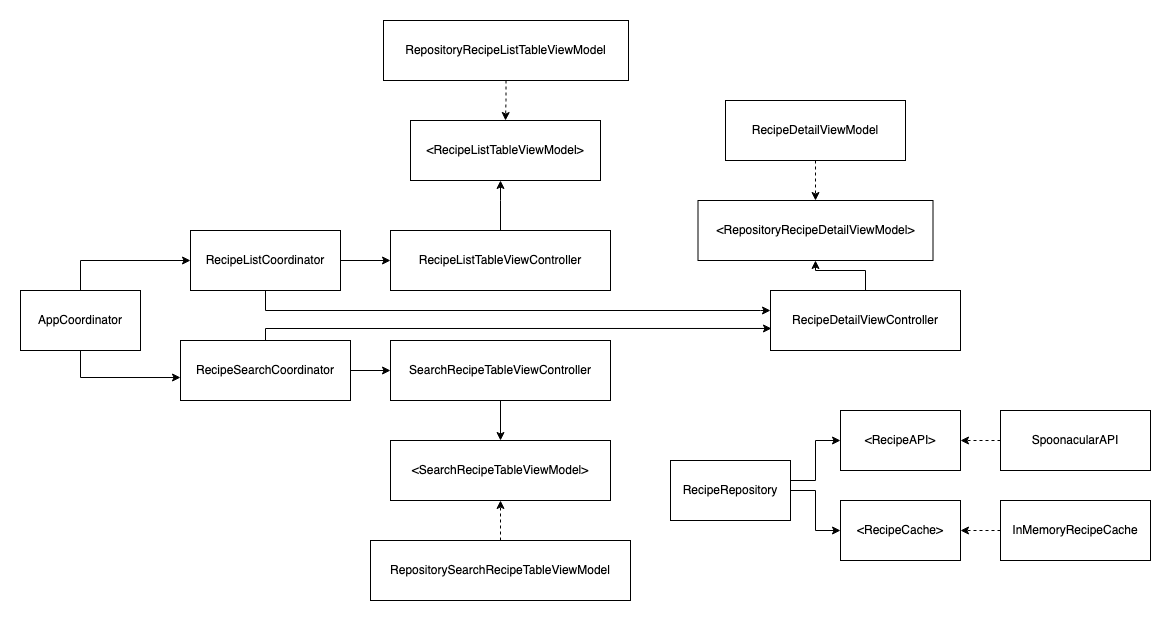

The diagram above was exported from draw.io. Its source (the exported page's mxGraphModel, read from the mxfile embedded in the PNG):
<mxGraphModel dx="1434" dy="1997" grid="1" gridSize="10" guides="1" tooltips="1" connect="1" arrows="1" fold="1" page="1" pageScale="1" pageWidth="1600" pageHeight="1200" math="0" shadow="0">
  <root>
    <mxCell id="0" />
    <mxCell id="1" parent="0" />
    <mxCell id="BEWCg8Kxgh8GbwNlvseN-33" style="edgeStyle=orthogonalEdgeStyle;rounded=0;orthogonalLoop=1;jettySize=auto;html=1;" edge="1" parent="1" source="87eYQUoexpxWNNvO-7ZC-1" target="87eYQUoexpxWNNvO-7ZC-3">
      <mxGeometry relative="1" as="geometry">
        <Array as="points">
          <mxPoint x="260" y="70" />
        </Array>
      </mxGeometry>
    </mxCell>
    <mxCell id="BEWCg8Kxgh8GbwNlvseN-35" style="edgeStyle=orthogonalEdgeStyle;rounded=0;orthogonalLoop=1;jettySize=auto;html=1;entryX=0;entryY=0.617;entryDx=0;entryDy=0;entryPerimeter=0;" edge="1" parent="1" source="87eYQUoexpxWNNvO-7ZC-1" target="87eYQUoexpxWNNvO-7ZC-2">
      <mxGeometry relative="1" as="geometry">
        <Array as="points">
          <mxPoint x="260" y="187" />
        </Array>
      </mxGeometry>
    </mxCell>
    <mxCell id="87eYQUoexpxWNNvO-7ZC-1" value="AppCoordinator" style="rounded=0;whiteSpace=wrap;html=1;" parent="1" vertex="1">
      <mxGeometry x="200" y="100" width="120" height="60" as="geometry" />
    </mxCell>
    <mxCell id="BEWCg8Kxgh8GbwNlvseN-37" style="edgeStyle=orthogonalEdgeStyle;rounded=0;orthogonalLoop=1;jettySize=auto;html=1;entryX=0;entryY=0.5;entryDx=0;entryDy=0;" edge="1" parent="1" source="87eYQUoexpxWNNvO-7ZC-2" target="87eYQUoexpxWNNvO-7ZC-6">
      <mxGeometry relative="1" as="geometry" />
    </mxCell>
    <mxCell id="BEWCg8Kxgh8GbwNlvseN-45" style="edgeStyle=orthogonalEdgeStyle;rounded=0;orthogonalLoop=1;jettySize=auto;html=1;entryX=0.005;entryY=0.633;entryDx=0;entryDy=0;entryPerimeter=0;" edge="1" parent="1" source="87eYQUoexpxWNNvO-7ZC-2" target="87eYQUoexpxWNNvO-7ZC-8">
      <mxGeometry relative="1" as="geometry">
        <Array as="points">
          <mxPoint x="445" y="138" />
        </Array>
      </mxGeometry>
    </mxCell>
    <mxCell id="87eYQUoexpxWNNvO-7ZC-2" value="RecipeSearchCoordinator" style="rounded=0;whiteSpace=wrap;html=1;" parent="1" vertex="1">
      <mxGeometry x="360" y="150" width="170" height="60" as="geometry" />
    </mxCell>
    <mxCell id="BEWCg8Kxgh8GbwNlvseN-36" style="edgeStyle=orthogonalEdgeStyle;rounded=0;orthogonalLoop=1;jettySize=auto;html=1;entryX=0;entryY=0.5;entryDx=0;entryDy=0;" edge="1" parent="1" source="87eYQUoexpxWNNvO-7ZC-3" target="87eYQUoexpxWNNvO-7ZC-4">
      <mxGeometry relative="1" as="geometry" />
    </mxCell>
    <mxCell id="BEWCg8Kxgh8GbwNlvseN-44" style="edgeStyle=orthogonalEdgeStyle;rounded=0;orthogonalLoop=1;jettySize=auto;html=1;" edge="1" parent="1" source="87eYQUoexpxWNNvO-7ZC-3">
      <mxGeometry relative="1" as="geometry">
        <mxPoint x="950" y="120" as="targetPoint" />
        <Array as="points">
          <mxPoint x="445" y="120" />
          <mxPoint x="940" y="120" />
        </Array>
      </mxGeometry>
    </mxCell>
    <mxCell id="87eYQUoexpxWNNvO-7ZC-3" value="RecipeListCoordinator" style="rounded=0;whiteSpace=wrap;html=1;" parent="1" vertex="1">
      <mxGeometry x="370" y="40" width="150" height="60" as="geometry" />
    </mxCell>
    <mxCell id="BEWCg8Kxgh8GbwNlvseN-38" value="" style="edgeStyle=orthogonalEdgeStyle;rounded=0;orthogonalLoop=1;jettySize=auto;html=1;" edge="1" parent="1" source="87eYQUoexpxWNNvO-7ZC-4" target="87eYQUoexpxWNNvO-7ZC-5">
      <mxGeometry relative="1" as="geometry">
        <Array as="points">
          <mxPoint x="680" y="10" />
          <mxPoint x="680" y="10" />
        </Array>
      </mxGeometry>
    </mxCell>
    <mxCell id="87eYQUoexpxWNNvO-7ZC-4" value="RecipeListTableViewController" style="rounded=0;whiteSpace=wrap;html=1;" parent="1" vertex="1">
      <mxGeometry x="570" y="40" width="220" height="60" as="geometry" />
    </mxCell>
    <mxCell id="87eYQUoexpxWNNvO-7ZC-5" value="&amp;lt;RecipeListTableViewModel&amp;gt;" style="rounded=0;whiteSpace=wrap;html=1;" parent="1" vertex="1">
      <mxGeometry x="590" y="-70" width="190" height="60" as="geometry" />
    </mxCell>
    <mxCell id="BEWCg8Kxgh8GbwNlvseN-31" style="edgeStyle=orthogonalEdgeStyle;rounded=0;orthogonalLoop=1;jettySize=auto;html=1;" edge="1" parent="1" source="87eYQUoexpxWNNvO-7ZC-6" target="BEWCg8Kxgh8GbwNlvseN-30">
      <mxGeometry relative="1" as="geometry" />
    </mxCell>
    <mxCell id="87eYQUoexpxWNNvO-7ZC-6" value="SearchRecipeTableViewController" style="rounded=0;whiteSpace=wrap;html=1;" parent="1" vertex="1">
      <mxGeometry x="570" y="150" width="220" height="60" as="geometry" />
    </mxCell>
    <mxCell id="BEWCg8Kxgh8GbwNlvseN-32" style="edgeStyle=orthogonalEdgeStyle;rounded=0;orthogonalLoop=1;jettySize=auto;html=1;entryX=0.5;entryY=1;entryDx=0;entryDy=0;dashed=1;" edge="1" parent="1" source="87eYQUoexpxWNNvO-7ZC-7" target="BEWCg8Kxgh8GbwNlvseN-30">
      <mxGeometry relative="1" as="geometry" />
    </mxCell>
    <mxCell id="87eYQUoexpxWNNvO-7ZC-7" value="RepositorySearchRecipeTableViewModel" style="rounded=0;whiteSpace=wrap;html=1;" parent="1" vertex="1">
      <mxGeometry x="550" y="350" width="260" height="60" as="geometry" />
    </mxCell>
    <mxCell id="BEWCg8Kxgh8GbwNlvseN-20" value="" style="edgeStyle=orthogonalEdgeStyle;rounded=0;orthogonalLoop=1;jettySize=auto;html=1;" edge="1" parent="1" source="87eYQUoexpxWNNvO-7ZC-8" target="87eYQUoexpxWNNvO-7ZC-12">
      <mxGeometry relative="1" as="geometry" />
    </mxCell>
    <mxCell id="87eYQUoexpxWNNvO-7ZC-8" value="RecipeDetailViewController" style="rounded=0;whiteSpace=wrap;html=1;" parent="1" vertex="1">
      <mxGeometry x="950" y="100" width="190" height="60" as="geometry" />
    </mxCell>
    <mxCell id="87eYQUoexpxWNNvO-7ZC-12" value="&amp;lt;RepositoryRecipeDetailViewModel&amp;gt;" style="rounded=0;whiteSpace=wrap;html=1;" parent="1" vertex="1">
      <mxGeometry x="877.5" y="10" width="235" height="60" as="geometry" />
    </mxCell>
    <mxCell id="BEWCg8Kxgh8GbwNlvseN-5" style="edgeStyle=orthogonalEdgeStyle;rounded=0;orthogonalLoop=1;jettySize=auto;html=1;" edge="1" parent="1" source="BEWCg8Kxgh8GbwNlvseN-1" target="BEWCg8Kxgh8GbwNlvseN-4">
      <mxGeometry relative="1" as="geometry">
        <Array as="points">
          <mxPoint x="995" y="290" />
          <mxPoint x="995" y="250" />
        </Array>
      </mxGeometry>
    </mxCell>
    <mxCell id="BEWCg8Kxgh8GbwNlvseN-7" style="edgeStyle=orthogonalEdgeStyle;rounded=0;orthogonalLoop=1;jettySize=auto;html=1;entryX=0;entryY=0.5;entryDx=0;entryDy=0;" edge="1" parent="1" source="BEWCg8Kxgh8GbwNlvseN-1" target="BEWCg8Kxgh8GbwNlvseN-3">
      <mxGeometry relative="1" as="geometry">
        <Array as="points">
          <mxPoint x="995" y="300" />
          <mxPoint x="995" y="340" />
        </Array>
      </mxGeometry>
    </mxCell>
    <mxCell id="BEWCg8Kxgh8GbwNlvseN-1" value="RecipeRepository" style="rounded=0;whiteSpace=wrap;html=1;" vertex="1" parent="1">
      <mxGeometry x="850" y="270" width="120" height="60" as="geometry" />
    </mxCell>
    <mxCell id="BEWCg8Kxgh8GbwNlvseN-6" style="edgeStyle=orthogonalEdgeStyle;rounded=0;orthogonalLoop=1;jettySize=auto;html=1;entryX=1;entryY=0.5;entryDx=0;entryDy=0;dashed=1;" edge="1" parent="1" source="BEWCg8Kxgh8GbwNlvseN-2" target="BEWCg8Kxgh8GbwNlvseN-4">
      <mxGeometry relative="1" as="geometry" />
    </mxCell>
    <mxCell id="BEWCg8Kxgh8GbwNlvseN-2" value="SpoonacularAPI" style="rounded=0;whiteSpace=wrap;html=1;" vertex="1" parent="1">
      <mxGeometry x="1180" y="220" width="150" height="60" as="geometry" />
    </mxCell>
    <mxCell id="BEWCg8Kxgh8GbwNlvseN-3" value="&amp;lt;RecipeCache&amp;gt;" style="rounded=0;whiteSpace=wrap;html=1;" vertex="1" parent="1">
      <mxGeometry x="1020" y="310" width="120" height="60" as="geometry" />
    </mxCell>
    <mxCell id="BEWCg8Kxgh8GbwNlvseN-4" value="&amp;lt;RecipeAPI&amp;gt;" style="rounded=0;whiteSpace=wrap;html=1;" vertex="1" parent="1">
      <mxGeometry x="1020" y="220" width="120" height="60" as="geometry" />
    </mxCell>
    <mxCell id="BEWCg8Kxgh8GbwNlvseN-9" value="" style="edgeStyle=orthogonalEdgeStyle;rounded=0;orthogonalLoop=1;jettySize=auto;html=1;dashed=1;" edge="1" parent="1" source="BEWCg8Kxgh8GbwNlvseN-8" target="BEWCg8Kxgh8GbwNlvseN-3">
      <mxGeometry relative="1" as="geometry" />
    </mxCell>
    <mxCell id="BEWCg8Kxgh8GbwNlvseN-8" value="InMemoryRecipeCache" style="rounded=0;whiteSpace=wrap;html=1;" vertex="1" parent="1">
      <mxGeometry x="1180" y="310" width="150" height="60" as="geometry" />
    </mxCell>
    <mxCell id="BEWCg8Kxgh8GbwNlvseN-30" value="&amp;lt;SearchRecipeTableViewModel&amp;gt;" style="rounded=0;whiteSpace=wrap;html=1;" vertex="1" parent="1">
      <mxGeometry x="570" y="250" width="220" height="60" as="geometry" />
    </mxCell>
    <mxCell id="BEWCg8Kxgh8GbwNlvseN-41" value="" style="edgeStyle=orthogonalEdgeStyle;rounded=0;orthogonalLoop=1;jettySize=auto;html=1;dashed=1;" edge="1" parent="1" source="BEWCg8Kxgh8GbwNlvseN-40" target="87eYQUoexpxWNNvO-7ZC-5">
      <mxGeometry relative="1" as="geometry" />
    </mxCell>
    <mxCell id="BEWCg8Kxgh8GbwNlvseN-40" value="RepositoryRecipeListTableViewModel" style="rounded=0;whiteSpace=wrap;html=1;" vertex="1" parent="1">
      <mxGeometry x="563" y="-170" width="245" height="60" as="geometry" />
    </mxCell>
    <mxCell id="BEWCg8Kxgh8GbwNlvseN-43" value="" style="edgeStyle=orthogonalEdgeStyle;rounded=0;orthogonalLoop=1;jettySize=auto;html=1;dashed=1;" edge="1" parent="1" source="BEWCg8Kxgh8GbwNlvseN-42" target="87eYQUoexpxWNNvO-7ZC-12">
      <mxGeometry relative="1" as="geometry" />
    </mxCell>
    <mxCell id="BEWCg8Kxgh8GbwNlvseN-42" value="RecipeDetailViewModel" style="rounded=0;whiteSpace=wrap;html=1;" vertex="1" parent="1">
      <mxGeometry x="905" y="-90" width="180" height="60" as="geometry" />
    </mxCell>
  </root>
</mxGraphModel>